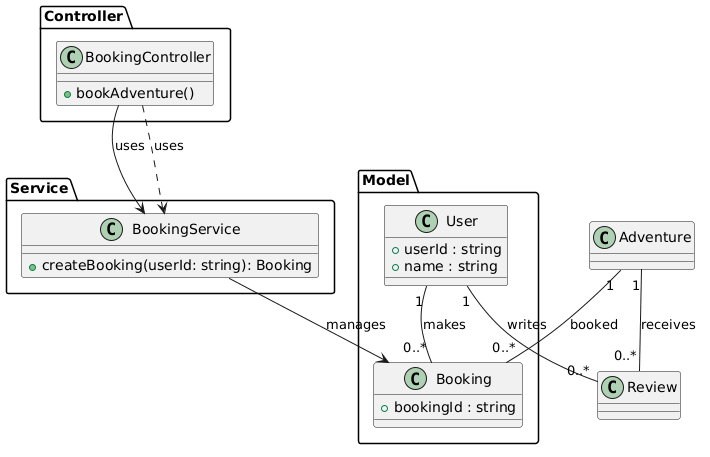

The diagram above was rendered by PlantUML. Its source (embedded in the PNG):
@startuml
package "Model" {
  class User {
    +userId : string
    +name : string
  }

  class Booking {
    +bookingId : string
  }
}

package "Service" {
  class BookingService {
    +createBooking(userId: string): Booking
  }
}

package "Controller" {
  class BookingController {
    +bookAdventure()
  }
}

BookingController --> BookingService : uses
BookingService --> Booking : manages

User "1" -- "0..*" Booking : makes
Adventure "1" -- "0..*" Booking : booked

BookingController ..> BookingService : uses

User "1" -- "0..*" Review : writes
Adventure "1" -- "0..*" Review : receives
@enduml